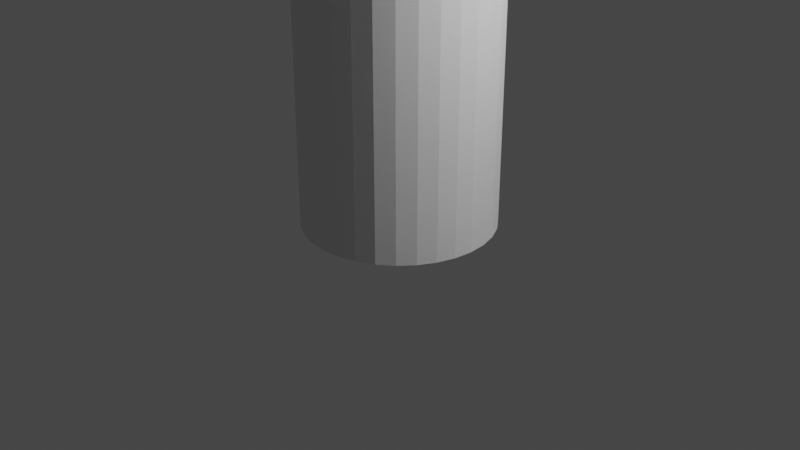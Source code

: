 # Source: Fabricator.blend  (saved by Blender 3.2.14; exported with 4.5.12 LTS)
import bpy
from mathutils import Matrix  # noqa: F401  (used for matrix-valued properties, if any)

bpy.ops.wm.read_factory_settings(use_empty=True)
scene = bpy.context.scene
scene.name = 'Scene'

# ---- collections
col_collection = bpy.data.collections.new('Collection'); scene.collection.children.link(col_collection)

# ---- world
world_world = bpy.data.worlds.new('World'); scene.world = world_world
world_world.use_nodes = True; world_world.node_tree.nodes.clear()
_N = world_world.node_tree.nodes; _L = world_world.node_tree.links
n0 = _N.new('ShaderNodeOutputWorld'); n0.name = 'World Output'; n0.location = (300, 300)
n1 = _N.new('ShaderNodeBackground'); n1.name = 'Background'; n1.location = (10, 300)
n1.inputs[0].default_value = (0.05088, 0.05088, 0.05088, 1.0)
_L.new(n1.outputs[0], n0.inputs[0])
n0.is_active_output = True
world_world.color = (0.05088, 0.05088, 0.05088)
world_world.use_sun_shadow = False
world_world.sun_shadow_jitter_overblur = 0.0

# ---- cameras
cam_camera = bpy.data.cameras.new('Camera')
cam_camera.clip_end = 100.0
cam_camera.ortho_scale = 7.314

# ---- lights
light_light = bpy.data.lights.new('Light', 'POINT')
light_light.transmission_factor = 0.0
light_light.energy = 1000.0
light_light.shadow_soft_size = 0.1
light_light.shadow_maximum_resolution = 0.006
light_light.use_absolute_resolution = True

# ---- meshes
me_cylinder = bpy.data.meshes.new('Cylinder')
me_cylinder.from_pydata([(0.0, 1.0, -1.0), (0.0, 1.0, 6.0), (0.1951, 0.9808, -1.0), (0.1951, 0.9808, 6.0), (0.3827, 0.9239, -1.0), (0.3827, 0.9239, 6.0), (0.5556, 0.8315, -1.0), (0.5556, 0.8315, 6.0), (0.7071, 0.7071, -1.0), (0.7071, 0.7071, 6.0), (0.8315, 0.5556, -1.0), (0.8315, 0.5556, 6.0), (0.9239, 0.3827, -1.0), (0.9239, 0.3827, 6.0), (0.9808, 0.1951, -1.0), (0.9808, 0.1951, 6.0), (1.0, -4.371e-08, -1.0), (1.0, -4.371e-08, 6.0), (0.9808, -0.1951, -1.0), (0.9808, -0.1951, 6.0), (0.9239, -0.3827, -1.0), (0.9239, -0.3827, 6.0), (0.8315, -0.5556, -1.0), (0.8315, -0.5556, 6.0), (0.7071, -0.7071, -1.0), (0.7071, -0.7071, 6.0), (0.5556, -0.8315, -1.0), (0.5556, -0.8315, 6.0), (0.3827, -0.9239, -1.0), (0.3827, -0.9239, 6.0), (0.1951, -0.9808, -1.0), (0.1951, -0.9808, 6.0), (-8.742e-08, -1.0, -1.0), (-8.742e-08, -1.0, 6.0), (-0.1951, -0.9808, -1.0), (-0.1951, -0.9808, 6.0), (-0.3827, -0.9239, -1.0), (-0.3827, -0.9239, 6.0), (-0.5556, -0.8315, -1.0), (-0.5556, -0.8315, 6.0), (-0.7071, -0.7071, -1.0), (-0.7071, -0.7071, 6.0), (-0.8315, -0.5556, -1.0), (-0.8315, -0.5556, 6.0), (-0.9239, -0.3827, -1.0), (-0.9239, -0.3827, 6.0), (-0.9808, -0.1951, -1.0), (-0.9808, -0.1951, 6.0), (-1.0, 1.192e-08, -1.0), (-1.0, 1.192e-08, 6.0), (-0.9808, 0.1951, -1.0), (-0.9808, 0.1951, 6.0), (-0.9239, 0.3827, -1.0), (-0.9239, 0.3827, 6.0), (-0.8315, 0.5556, -1.0), (-0.8315, 0.5556, 6.0), (-0.7071, 0.7071, -1.0), (-0.7071, 0.7071, 6.0), (-0.5556, 0.8315, -1.0), (-0.5556, 0.8315, 6.0), (-0.3827, 0.9239, -1.0), (-0.3827, 0.9239, 6.0), (-0.1951, 0.9808, -1.0), (-0.1951, 0.9808, 6.0)], [], [(0, 1, 3, 2), (2, 3, 5, 4), (4, 5, 7, 6), (6, 7, 9, 8), (8, 9, 11, 10), (10, 11, 13, 12), (12, 13, 15, 14), (14, 15, 17, 16), (16, 17, 19, 18), (18, 19, 21, 20), (20, 21, 23, 22), (22, 23, 25, 24), (24, 25, 27, 26), (26, 27, 29, 28), (28, 29, 31, 30), (30, 31, 33, 32), (32, 33, 35, 34), (34, 35, 37, 36), (36, 37, 39, 38), (38, 39, 41, 40), (40, 41, 43, 42), (42, 43, 45, 44), (44, 45, 47, 46), (46, 47, 49, 48), (48, 49, 51, 50), (50, 51, 53, 52), (52, 53, 55, 54), (54, 55, 57, 56), (56, 57, 59, 58), (58, 59, 61, 60), (3, 1, 63, 61, 59, 57, 55, 53, 51, 49, 47, 45, 43, 41, 39, 37, 35, 33, 31, 29, 27, 25, 23, 21, 19, 17, 15, 13, 11, 9, 7, 5), (60, 61, 63, 62), (62, 63, 1, 0), (0, 2, 4, 6, 8, 10, 12, 14, 16, 18, 20, 22, 24, 26, 28, 30, 32, 34, 36, 38, 40, 42, 44, 46, 48, 50, 52, 54, 56, 58, 60, 62)])
_uv = me_cylinder.uv_layers.new(name='UVMap')
_uv.uv.foreach_set('vector', [1.0, 0.5, 1.0, 1.0, 0.9688, 1.0, 0.9688, 0.5, 0.9688, 0.5, 0.9688, 1.0, 0.9375, 1.0, 0.9375, 0.5, 0.9375, 0.5, 0.9375, 1.0, 0.9062, 1.0, 0.9062, 0.5, 0.9062, 0.5, 0.9062, 1.0, 0.875, 1.0, 0.875, 0.5, 0.875, 0.5, 0.875, 1.0, 0.8438, 1.0, 0.8438, 0.5, 0.8438, 0.5, 0.8438, 1.0, 0.8125, 1.0, 0.8125, 0.5, 0.8125, 0.5, 0.8125, 1.0, 0.7812, 1.0, 0.7812, 0.5, 0.7812, 0.5, 0.7812, 1.0, 0.75, 1.0, 0.75, 0.5, 0.75, 0.5, 0.75, 1.0, 0.7188, 1.0, 0.7188, 0.5, 0.7188, 0.5, 0.7188, 1.0, 0.6875, 1.0, 0.6875, 0.5, 0.6875, 0.5, 0.6875, 1.0, 0.6562, 1.0, 0.6562, 0.5, 0.6562, 0.5, 0.6562, 1.0, 0.625, 1.0, 0.625, 0.5, 0.625, 0.5, 0.625, 1.0, 0.5938, 1.0, 0.5938, 0.5, 0.5938, 0.5, 0.5938, 1.0, 0.5625, 1.0, 0.5625, 0.5, 0.5625, 0.5, 0.5625, 1.0, 0.5312, 1.0, 0.5312, 0.5, 0.5312, 0.5, 0.5312, 1.0, 0.5, 1.0, 0.5, 0.5, 0.5, 0.5, 0.5, 1.0, 0.4688, 1.0, 0.4688, 0.5, 0.4688, 0.5, 0.4688, 1.0, 0.4375, 1.0, 0.4375, 0.5, 0.4375, 0.5, 0.4375, 1.0, 0.4062, 1.0, 0.4062, 0.5, 0.4062, 0.5, 0.4062, 1.0, 0.375, 1.0, 0.375, 0.5, 0.375, 0.5, 0.375, 1.0, 0.3438, 1.0, 0.3438, 0.5, 0.3438, 0.5, 0.3438, 1.0, 0.3125, 1.0, 0.3125, 0.5, 0.3125, 0.5, 0.3125, 1.0, 0.2812, 1.0, 0.2812, 0.5, 0.2812, 0.5, 0.2812, 1.0, 0.25, 1.0, 0.25, 0.5, 0.25, 0.5, 0.25, 1.0, 0.2188, 1.0, 0.2188, 0.5, 0.2188, 0.5, 0.2188, 1.0, 0.1875, 1.0, 0.1875, 0.5, 0.1875, 0.5, 0.1875, 1.0, 0.1562, 1.0, 0.1562, 0.5, 0.1562, 0.5, 0.1562, 1.0, 0.125, 1.0, 0.125, 0.5, 0.125, 0.5, 0.125, 1.0, 0.09375, 1.0, 0.09375, 0.5, 0.09375, 0.5, 0.09375, 1.0, 0.0625, 1.0, 0.0625, 0.5, 0.2968, 0.4854, 0.25, 0.49, 0.2032, 0.4854, 0.1582, 0.4717, 0.1167, 0.4496, 0.08029, 0.4197, 0.05045, 0.3833, 0.02827, 0.3418, 0.01461, 0.2968, 0.01, 0.25, 0.01461, 0.2032, 0.02827, 0.1582, 0.05045, 0.1167, 0.08029, 0.08029, 0.1167, 0.05045, 0.1582, 0.02827, 0.2032, 0.01461, 0.25, 0.01, 0.2968, 0.01461, 0.3418, 0.02827, 0.3833, 0.05045, 0.4197, 0.08029, 0.4496, 0.1167, 0.4717, 0.1582, 0.4854, 0.2032, 0.49, 0.25, 0.4854, 0.2968, 0.4717, 0.3418, 0.4496, 0.3833, 0.4197, 0.4197, 0.3833, 0.4496, 0.3418, 0.4717, 0.0625, 0.5, 0.0625, 1.0, 0.03125, 1.0, 0.03125, 0.5, 0.03125, 0.5, 0.03125, 1.0, 0.0, 1.0, 0.0, 0.5, 0.75, 0.49, 0.7968, 0.4854, 0.8418, 0.4717, 0.8833, 0.4496, 0.9197, 0.4197, 0.9496, 0.3833, 0.9717, 0.3418, 0.9854, 0.2968, 0.99, 0.25, 0.9854, 0.2032, 0.9717, 0.1582, 0.9496, 0.1167, 0.9197, 0.08029, 0.8833, 0.05045, 0.8418, 0.02827, 0.7968, 0.01461, 0.75, 0.01, 0.7032, 0.01461, 0.6582, 0.02827, 0.6167, 0.05045, 0.5803, 0.08029, 0.5504, 0.1167, 0.5283, 0.1582, 0.5146, 0.2032, 0.51, 0.25, 0.5146, 0.2968, 0.5283, 0.3418, 0.5504, 0.3833, 0.5803, 0.4197, 0.6167, 0.4496, 0.6582, 0.4717, 0.7032, 0.4854])
me_cylinder.update()
me_cone = bpy.data.meshes.new('Cone')
me_cone.from_pydata([(0.0, 1.0, -1.0), (0.1951, 0.9808, -1.0), (0.3827, 0.9239, -1.0), (0.5556, 0.8315, -1.0), (0.7071, 0.7071, -1.0), (0.8315, 0.5556, -1.0), (0.9239, 0.3827, -1.0), (0.9808, 0.1951, -1.0), (1.0, -4.371e-08, -1.0), (0.9808, -0.1951, -1.0), (0.9239, -0.3827, -1.0), (0.8315, -0.5556, -1.0), (0.7071, -0.7071, -1.0), (0.5556, -0.8315, -1.0), (0.3827, -0.9239, -1.0), (0.1951, -0.9808, -1.0), (-8.742e-08, -1.0, -1.0), (-0.1951, -0.9808, -1.0), (-0.3827, -0.9239, -1.0), (-0.5556, -0.8315, -1.0), (-0.7071, -0.7071, -1.0), (-0.8315, -0.5556, -1.0), (-0.9239, -0.3827, -1.0), (-0.9808, -0.1951, -1.0), (-1.0, 1.192e-08, -1.0), (-0.9808, 0.1951, -1.0), (-0.9239, 0.3827, -1.0), (-0.8315, 0.5556, -1.0), (-0.7071, 0.7071, -1.0), (-0.5556, 0.8315, -1.0), (-0.3827, 0.9239, -1.0), (-0.1951, 0.9808, -1.0), (0.0, 0.0, 0.0)], [], [(0, 32, 1), (1, 32, 2), (2, 32, 3), (3, 32, 4), (4, 32, 5), (5, 32, 6), (6, 32, 7), (7, 32, 8), (8, 32, 9), (9, 32, 10), (10, 32, 11), (11, 32, 12), (12, 32, 13), (13, 32, 14), (14, 32, 15), (15, 32, 16), (16, 32, 17), (17, 32, 18), (18, 32, 19), (19, 32, 20), (20, 32, 21), (21, 32, 22), (22, 32, 23), (23, 32, 24), (24, 32, 25), (25, 32, 26), (26, 32, 27), (27, 32, 28), (28, 32, 29), (29, 32, 30), (0, 1, 2, 3, 4, 5, 6, 7, 8, 9, 10, 11, 12, 13, 14, 15, 16, 17, 18, 19, 20, 21, 22, 23, 24, 25, 26, 27, 28, 29, 30, 31), (30, 32, 31), (31, 32, 0)])
_uv = me_cone.uv_layers.new(name='UVMap')
_uv.uv.foreach_set('vector', [0.25, 0.49, 0.25, 0.25, 0.2968, 0.4854, 0.2968, 0.4854, 0.25, 0.25, 0.3418, 0.4717, 0.3418, 0.4717, 0.25, 0.25, 0.3833, 0.4496, 0.3833, 0.4496, 0.25, 0.25, 0.4197, 0.4197, 0.4197, 0.4197, 0.25, 0.25, 0.4496, 0.3833, 0.4496, 0.3833, 0.25, 0.25, 0.4717, 0.3418, 0.4717, 0.3418, 0.25, 0.25, 0.4854, 0.2968, 0.4854, 0.2968, 0.25, 0.25, 0.49, 0.25, 0.49, 0.25, 0.25, 0.25, 0.4854, 0.2032, 0.4854, 0.2032, 0.25, 0.25, 0.4717, 0.1582, 0.4717, 0.1582, 0.25, 0.25, 0.4496, 0.1167, 0.4496, 0.1167, 0.25, 0.25, 0.4197, 0.08029, 0.4197, 0.08029, 0.25, 0.25, 0.3833, 0.05045, 0.3833, 0.05045, 0.25, 0.25, 0.3418, 0.02827, 0.3418, 0.02827, 0.25, 0.25, 0.2968, 0.01461, 0.2968, 0.01461, 0.25, 0.25, 0.25, 0.01, 0.25, 0.01, 0.25, 0.25, 0.2032, 0.01461, 0.2032, 0.01461, 0.25, 0.25, 0.1582, 0.02827, 0.1582, 0.02827, 0.25, 0.25, 0.1167, 0.05045, 0.1167, 0.05045, 0.25, 0.25, 0.08029, 0.08029, 0.08029, 0.08029, 0.25, 0.25, 0.05045, 0.1167, 0.05045, 0.1167, 0.25, 0.25, 0.02827, 0.1582, 0.02827, 0.1582, 0.25, 0.25, 0.01461, 0.2032, 0.01461, 0.2032, 0.25, 0.25, 0.01, 0.25, 0.01, 0.25, 0.25, 0.25, 0.01461, 0.2968, 0.01461, 0.2968, 0.25, 0.25, 0.02827, 0.3418, 0.02827, 0.3418, 0.25, 0.25, 0.05045, 0.3833, 0.05045, 0.3833, 0.25, 0.25, 0.08029, 0.4197, 0.08029, 0.4197, 0.25, 0.25, 0.1167, 0.4496, 0.1167, 0.4496, 0.25, 0.25, 0.1582, 0.4717, 0.75, 0.49, 0.7968, 0.4854, 0.8418, 0.4717, 0.8833, 0.4496, 0.9197, 0.4197, 0.9496, 0.3833, 0.9717, 0.3418, 0.9854, 0.2968, 0.99, 0.25, 0.9854, 0.2032, 0.9717, 0.1582, 0.9496, 0.1167, 0.9197, 0.08029, 0.8833, 0.05045, 0.8418, 0.02827, 0.7968, 0.01461, 0.75, 0.01, 0.7032, 0.01461, 0.6582, 0.02827, 0.6167, 0.05045, 0.5803, 0.08029, 0.5504, 0.1167, 0.5283, 0.1582, 0.5146, 0.2032, 0.51, 0.25, 0.5146, 0.2968, 0.5283, 0.3418, 0.5504, 0.3833, 0.5803, 0.4197, 0.6167, 0.4496, 0.6582, 0.4717, 0.7032, 0.4854, 0.1582, 0.4717, 0.25, 0.25, 0.2032, 0.4854, 0.2032, 0.4854, 0.25, 0.25, 0.25, 0.49])
me_cone.update()
me_cylinder_001 = bpy.data.meshes.new('Cylinder.001')
me_cylinder_001.from_pydata([(0.0, 1.0, 5.2), (0.1951, 0.9808, 5.2), (0.3827, 0.9239, 5.2), (0.5556, 0.8315, 5.2), (0.7071, 0.7071, 5.2), (0.8315, 0.5556, 5.2), (0.9239, 0.3827, 5.2), (0.9808, 0.1951, 5.2), (1.0, -4.371e-08, 5.2), (0.9808, -0.1951, 5.2), (0.9239, -0.3827, 5.2), (0.8315, -0.5556, 5.2), (0.7071, -0.7071, 5.2), (0.5556, -0.8315, 5.2), (0.3827, -0.9239, 5.2), (0.1951, -0.9808, 5.2), (-8.742e-08, -1.0, 5.2), (-0.1951, -0.9808, 5.2), (-0.3827, -0.9239, 5.2), (-0.5556, -0.8315, 5.2), (-0.7071, -0.7071, 5.2), (-0.8315, -0.5556, 5.2), (-0.9239, -0.3827, 5.2), (-0.9808, -0.1951, 5.2), (-1.0, 1.192e-08, 5.2), (-0.9808, 0.1951, 5.2), (-0.9239, 0.3827, 5.2), (-0.8315, 0.5556, 5.2), (-0.7071, 0.7071, 5.2), (-0.5556, 0.8315, 5.2), (-0.3827, 0.9239, 5.2), (-0.1951, 0.9808, 5.2), (-1.267e-07, 0.5172, 5.8), (0.0, 1.0, 5.52), (0.1009, 0.5073, 5.8), (0.1951, 0.9808, 5.52), (0.1979, 0.4778, 5.8), (0.3827, 0.9239, 5.52), (0.2873, 0.43, 5.8), (0.5556, 0.8315, 5.52), (0.3657, 0.3657, 5.8), (0.7071, 0.7071, 5.52), (0.43, 0.2873, 5.8), (0.8315, 0.5556, 5.52), (0.4778, 0.1979, 5.8), (0.9239, 0.3827, 5.52), (0.5073, 0.1009, 5.8), (0.9808, 0.1951, 5.52), (0.5172, -1.863e-08, 5.8), (1.0, -4.371e-08, 5.52), (0.5073, -0.1009, 5.8), (0.9808, -0.1951, 5.52), (0.4778, -0.1979, 5.8), (0.9239, -0.3827, 5.52), (0.43, -0.2873, 5.8), (0.8315, -0.5556, 5.52), (0.3657, -0.3657, 5.8), (0.7071, -0.7071, 5.52), (0.2873, -0.43, 5.8), (0.5556, -0.8315, 5.52), (0.1979, -0.4778, 5.8), (0.3827, -0.9239, 5.52), (0.1009, -0.5073, 5.8), (0.1951, -0.9808, 5.52), (-2.235e-08, -0.5172, 5.8), (-8.742e-08, -1.0, 5.52), (-0.1009, -0.5073, 5.8), (-0.1951, -0.9808, 5.52), (-0.1979, -0.4778, 5.8), (-0.3827, -0.9239, 5.52), (-0.2873, -0.43, 5.8), (-0.5556, -0.8315, 5.52), (-0.3657, -0.3657, 5.8), (-0.7071, -0.7071, 5.52), (-0.43, -0.2873, 5.8), (-0.8315, -0.5556, 5.52), (-0.4778, -0.1979, 5.8), (-0.9239, -0.3827, 5.52), (-0.5073, -0.1009, 5.8), (-0.9808, -0.1951, 5.52), (-0.5172, 1.49e-08, 5.8), (-1.0, 1.192e-08, 5.52), (-0.5073, 0.1009, 5.8), (-0.9808, 0.1951, 5.52), (-0.4778, 0.1979, 5.8), (-0.9239, 0.3827, 5.52), (-0.43, 0.2873, 5.8), (-0.8315, 0.5556, 5.52), (-0.3657, 0.3657, 5.8), (-0.7071, 0.7071, 5.52), (-0.2873, 0.43, 5.8), (-0.5556, 0.8315, 5.52), (-0.1979, 0.4778, 5.8), (-0.3827, 0.9239, 5.52), (-0.1009, 0.5073, 5.8), (-0.1951, 0.9808, 5.52)], [], [(31, 95, 33, 0), (2, 37, 39, 3), (3, 39, 41, 4), (4, 41, 43, 5), (5, 43, 45, 6), (6, 45, 47, 7), (7, 47, 49, 8), (8, 49, 51, 9), (9, 51, 53, 10), (10, 53, 55, 11), (11, 55, 57, 12), (12, 57, 59, 13), (13, 59, 61, 14), (14, 61, 63, 15), (15, 63, 65, 16), (16, 65, 67, 17), (17, 67, 69, 18), (18, 69, 71, 19), (19, 71, 73, 20), (20, 73, 75, 21), (21, 75, 77, 22), (22, 77, 79, 23), (23, 79, 81, 24), (24, 81, 83, 25), (25, 83, 85, 26), (26, 85, 87, 27), (27, 87, 89, 28), (28, 89, 91, 29), (29, 91, 93, 30), (30, 93, 95, 31), (0, 33, 35, 1), (1, 35, 37, 2), (0, 1, 2, 3, 4, 5, 6, 7, 8, 9, 10, 11, 12, 13, 14, 15, 16, 17, 18, 19, 20, 21, 22, 23, 24, 25, 26, 27, 28, 29, 30, 31), (35, 33, 32, 34), (37, 35, 34, 36), (39, 37, 36, 38), (41, 39, 38, 40), (43, 41, 40, 42), (45, 43, 42, 44), (47, 45, 44, 46), (49, 47, 46, 48), (51, 49, 48, 50), (53, 51, 50, 52), (55, 53, 52, 54), (57, 55, 54, 56), (59, 57, 56, 58), (61, 59, 58, 60), (63, 61, 60, 62), (65, 63, 62, 64), (67, 65, 64, 66), (69, 67, 66, 68), (71, 69, 68, 70), (73, 71, 70, 72), (75, 73, 72, 74), (77, 75, 74, 76), (79, 77, 76, 78), (81, 79, 78, 80), (83, 81, 80, 82), (85, 83, 82, 84), (87, 85, 84, 86), (89, 87, 86, 88), (91, 89, 88, 90), (93, 91, 90, 92), (95, 93, 92, 94), (33, 95, 94, 32), (34, 32, 94, 92, 90, 88, 86, 84, 82, 80, 78, 76, 74, 72, 70, 68, 66, 64, 62, 60, 58, 56, 54, 52, 50, 48, 46, 44, 42, 40, 38, 36)])
_uv = me_cylinder_001.uv_layers.new(name='UVMap')
_uv.uv.foreach_set('vector', [0.03125, 0.5, 0.03125, 0.9657, 0.0, 0.9657, 0.0, 0.5, 0.9375, 0.5, 0.9375, 0.9657, 0.9062, 0.9657, 0.9062, 0.5, 0.9062, 0.5, 0.9062, 0.9657, 0.875, 0.9657, 0.875, 0.5, 0.875, 0.5, 0.875, 0.9657, 0.8438, 0.9657, 0.8438, 0.5, 0.8438, 0.5, 0.8438, 0.9657, 0.8125, 0.9657, 0.8125, 0.5, 0.8125, 0.5, 0.8125, 0.9657, 0.7812, 0.9657, 0.7812, 0.5, 0.7812, 0.5, 0.7812, 0.9657, 0.75, 0.9657, 0.75, 0.5, 0.75, 0.5, 0.75, 0.9657, 0.7187, 0.9657, 0.7188, 0.5, 0.7188, 0.5, 0.7188, 0.9657, 0.6875, 0.9657, 0.6875, 0.5, 0.6875, 0.5, 0.6875, 0.9657, 0.6562, 0.9657, 0.6562, 0.5, 0.6562, 0.5, 0.6562, 0.9657, 0.625, 0.9657, 0.625, 0.5, 0.625, 0.5, 0.625, 0.9657, 0.5938, 0.9657, 0.5938, 0.5, 0.5938, 0.5, 0.5938, 0.9657, 0.5625, 0.9657, 0.5625, 0.5, 0.5625, 0.5, 0.5625, 0.9657, 0.5312, 0.9657, 0.5312, 0.5, 0.5312, 0.5, 0.5312, 0.9657, 0.5, 0.9657, 0.5, 0.5, 0.5, 0.5, 0.5, 0.9657, 0.4688, 0.9657, 0.4688, 0.5, 0.4688, 0.5, 0.4688, 0.9657, 0.4375, 0.9657, 0.4375, 0.5, 0.4375, 0.5, 0.4375, 0.9657, 0.4062, 0.9657, 0.4062, 0.5, 0.4062, 0.5, 0.4062, 0.9657, 0.375, 0.9657, 0.375, 0.5, 0.375, 0.5, 0.375, 0.9657, 0.3438, 0.9657, 0.3438, 0.5, 0.3438, 0.5, 0.3438, 0.9657, 0.3125, 0.9657, 0.3125, 0.5, 0.3125, 0.5, 0.3125, 0.9657, 0.2812, 0.9657, 0.2812, 0.5, 0.2812, 0.5, 0.2812, 0.9657, 0.25, 0.9657, 0.25, 0.5, 0.25, 0.5, 0.25, 0.9657, 0.2188, 0.9657, 0.2188, 0.5, 0.2188, 0.5, 0.2188, 0.9657, 0.1875, 0.9657, 0.1875, 0.5, 0.1875, 0.5, 0.1875, 0.9657, 0.1562, 0.9657, 0.1562, 0.5, 0.1562, 0.5, 0.1562, 0.9657, 0.125, 0.9657, 0.125, 0.5, 0.125, 0.5, 0.125, 0.9657, 0.09375, 0.9657, 0.09375, 0.5, 0.09375, 0.5, 0.09375, 0.9657, 0.0625, 0.9657, 0.0625, 0.5, 0.0625, 0.5, 0.0625, 0.9657, 0.03125, 0.9657, 0.03125, 0.5, 1.0, 0.5, 1.0, 0.9657, 0.9688, 0.9657, 0.9688, 0.5, 0.9688, 0.5, 0.9688, 0.9657, 0.9375, 0.9657, 0.9375, 0.5, 0.75, 0.49, 0.7968, 0.4854, 0.8418, 0.4717, 0.8833, 0.4496, 0.9197, 0.4197, 0.9496, 0.3833, 0.9717, 0.3418, 0.9854, 0.2968, 0.99, 0.25, 0.9854, 0.2032, 0.9717, 0.1582, 0.9496, 0.1167, 0.9197, 0.08029, 0.8833, 0.05045, 0.8418, 0.02827, 0.7968, 0.01461, 0.75, 0.01, 0.7032, 0.01461, 0.6582, 0.02827, 0.6167, 0.05045, 0.5803, 0.08029, 0.5504, 0.1167, 0.5283, 0.1582, 0.5146, 0.2032, 0.51, 0.25, 0.5146, 0.2968, 0.5283, 0.3418, 0.5504, 0.3833, 0.5803, 0.4197, 0.6167, 0.4496, 0.6582, 0.4717, 0.7032, 0.4854, 0.2968, 0.4854, 0.25, 0.49, 0.25, 0.3741, 0.2742, 0.3717, 0.3418, 0.4717, 0.2968, 0.4854, 0.2742, 0.3717, 0.2975, 0.3647, 0.3833, 0.4496, 0.3418, 0.4717, 0.2975, 0.3647, 0.319, 0.3532, 0.4197, 0.4197, 0.3833, 0.4496, 0.319, 0.3532, 0.3378, 0.3378, 0.4496, 0.3833, 0.4197, 0.4197, 0.3378, 0.3378, 0.3532, 0.319, 0.4717, 0.3418, 0.4496, 0.3833, 0.3532, 0.319, 0.3647, 0.2975, 0.4854, 0.2968, 0.4717, 0.3418, 0.3647, 0.2975, 0.3717, 0.2742, 0.49, 0.25, 0.4854, 0.2968, 0.3717, 0.2742, 0.3741, 0.25, 0.4854, 0.2032, 0.49, 0.25, 0.3741, 0.25, 0.3717, 0.2258, 0.4717, 0.1582, 0.4854, 0.2032, 0.3717, 0.2258, 0.3647, 0.2025, 0.4496, 0.1167, 0.4717, 0.1582, 0.3647, 0.2025, 0.3532, 0.181, 0.4197, 0.08029, 0.4496, 0.1167, 0.3532, 0.181, 0.3378, 0.1622, 0.3833, 0.05045, 0.4197, 0.08029, 0.3378, 0.1622, 0.319, 0.1468, 0.3418, 0.02827, 0.3833, 0.05045, 0.319, 0.1468, 0.2975, 0.1353, 0.2968, 0.01461, 0.3418, 0.02827, 0.2975, 0.1353, 0.2742, 0.1283, 0.25, 0.01, 0.2968, 0.01461, 0.2742, 0.1283, 0.25, 0.1259, 0.2032, 0.01461, 0.25, 0.01, 0.25, 0.1259, 0.2258, 0.1283, 0.1582, 0.02827, 0.2032, 0.01461, 0.2258, 0.1283, 0.2025, 0.1353, 0.1167, 0.05045, 0.1582, 0.02827, 0.2025, 0.1353, 0.181, 0.1468, 0.08029, 0.08029, 0.1167, 0.05045, 0.181, 0.1468, 0.1622, 0.1622, 0.05045, 0.1167, 0.08029, 0.08029, 0.1622, 0.1622, 0.1468, 0.181, 0.02827, 0.1582, 0.05045, 0.1167, 0.1468, 0.181, 0.1353, 0.2025, 0.01461, 0.2032, 0.02827, 0.1582, 0.1353, 0.2025, 0.1283, 0.2258, 0.01, 0.25, 0.01461, 0.2032, 0.1283, 0.2258, 0.1259, 0.25, 0.01461, 0.2968, 0.01, 0.25, 0.1259, 0.25, 0.1283, 0.2742, 0.02827, 0.3418, 0.01461, 0.2968, 0.1283, 0.2742, 0.1353, 0.2975, 0.05045, 0.3833, 0.02827, 0.3418, 0.1353, 0.2975, 0.1468, 0.319, 0.08029, 0.4197, 0.05045, 0.3833, 0.1468, 0.319, 0.1622, 0.3378, 0.1167, 0.4496, 0.08029, 0.4197, 0.1622, 0.3378, 0.181, 0.3532, 0.1582, 0.4717, 0.1167, 0.4496, 0.181, 0.3532, 0.2025, 0.3647, 0.2032, 0.4854, 0.1582, 0.4717, 0.2025, 0.3647, 0.2258, 0.3717, 0.25, 0.49, 0.2032, 0.4854, 0.2258, 0.3717, 0.25, 0.3741, 0.2742, 0.3717, 0.25, 0.3741, 0.2258, 0.3717, 0.2025, 0.3647, 0.181, 0.3532, 0.1622, 0.3378, 0.1468, 0.319, 0.1353, 0.2975, 0.1283, 0.2742, 0.1259, 0.25, 0.1283, 0.2258, 0.1353, 0.2025, 0.1468, 0.181, 0.1622, 0.1622, 0.181, 0.1468, 0.2025, 0.1353, 0.2258, 0.1283, 0.25, 0.1259, 0.2742, 0.1283, 0.2975, 0.1353, 0.319, 0.1468, 0.3378, 0.1622, 0.3532, 0.181, 0.3647, 0.2025, 0.3717, 0.2258, 0.3741, 0.25, 0.3717, 0.2742, 0.3647, 0.2975, 0.3532, 0.319, 0.3378, 0.3378, 0.319, 0.3532, 0.2975, 0.3647])
me_cylinder_001.update()

# ---- objects
ob_light = bpy.data.objects.new('Light', light_light)
ob_camera = bpy.data.objects.new('Camera', cam_camera)
ob_objectivelens = bpy.data.objects.new('ObjectiveLens', me_cylinder)
ob_cone = bpy.data.objects.new('Cone', me_cone)
ob_objectivelens_001 = bpy.data.objects.new('ObjectiveLens.001', me_cylinder_001)

# ---- transforms, parenting, visibility, modifiers, constraints
ob_light.location = (4.076, 1.005, 5.904)
ob_light.rotation_euler = (0.6503, 0.05522, 1.866)
ob_light.lock_rotations_4d = False
ob_light.empty_display_type = 'ARROWS'
ob_light.color = (0.0, 0.0, 0.0, 0.0)
ob_light.lineart.crease_threshold = 0.0
ob_camera.location = (7.359, -6.926, 4.958)
ob_camera.rotation_euler = (1.109, 0.0, 0.8149)
ob_camera.lock_rotations_4d = False
ob_camera.empty_display_type = 'ARROWS'
ob_camera.color = (0.0, 0.0, 0.0, 0.0)
ob_camera.display_type = 'WIRE'
ob_camera.lineart.crease_threshold = 0.0
ob_objectivelens.location = (0.0, 0.0, 1.0)
ob_cone.location = (6.0, 0.0, 1.0)
ob_objectivelens_001.location = (3.0, 0.0, 1.0)

# ---- collection membership
col_collection.objects.link(ob_light)
col_collection.objects.link(ob_camera)
col_collection.objects.link(ob_objectivelens)
col_collection.objects.link(ob_cone)
col_collection.objects.link(ob_objectivelens_001)

# ---- scene / render settings (as saved in the file)
scene.camera = ob_camera
scene.frame_start = 1; scene.frame_end = 250; scene.frame_set(1)
scene.render.engine = 'BLENDER_EEVEE_NEXT'
scene.cycles.sampling_pattern = 'TABULATED_SOBOL'
scene.cycles.use_light_tree = False
scene.view_settings.view_transform = 'Filmic'
bpy.context.view_layer.update()
